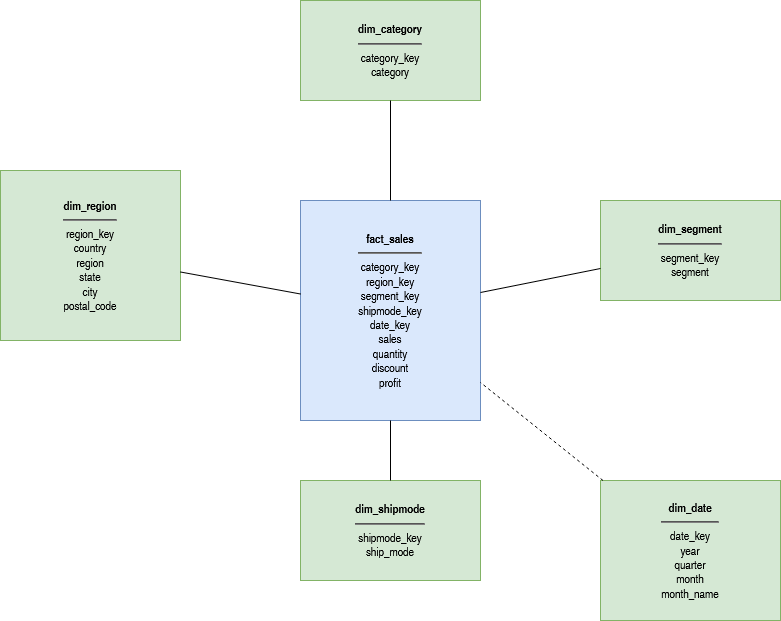

The diagram above was exported from draw.io. Its source (the exported page's mxGraphModel, read from the mxfile embedded in the PNG):
<mxGraphModel dx="1364" dy="796" grid="1" gridSize="10" guides="1" tooltips="1" connect="1" arrows="1" fold="1" page="1" pageScale="1" pageWidth="1169" pageHeight="827" math="0" shadow="0">
  <root>
    <mxCell id="0" />
    <mxCell id="1" parent="0" />
    <mxCell id="fact" parent="1" style="rounded=0;whiteSpace=wrap;html=1;fillColor=#dae8fc;strokeColor=#6c8ebf;" value="&lt;b&gt;fact_sales&lt;/b&gt;&lt;hr&gt;category_key&lt;br&gt;region_key&lt;br&gt;segment_key&lt;br&gt;shipmode_key&lt;br&gt;date_key&lt;br&gt;sales&lt;br&gt;quantity&lt;br&gt;discount&lt;br&gt;profit" vertex="1">
      <mxGeometry height="220" width="180" x="420" y="220" as="geometry" />
    </mxCell>
    <mxCell id="cat" parent="1" style="rounded=0;whiteSpace=wrap;html=1;fillColor=#d5e8d4;strokeColor=#82b366;" value="&lt;b&gt;dim_category&lt;/b&gt;&lt;hr/&gt;category_key&lt;br/&gt;category" vertex="1">
      <mxGeometry height="100" width="180" x="420" y="20" as="geometry" />
    </mxCell>
    <mxCell id="reg" parent="1" style="rounded=0;whiteSpace=wrap;html=1;fillColor=#d5e8d4;strokeColor=#82b366;" value="&lt;b&gt;dim_region&lt;/b&gt;&lt;hr/&gt;region_key&lt;br/&gt;country&lt;br/&gt;region&lt;br/&gt;state&lt;br/&gt;city&lt;br/&gt;postal_code" vertex="1">
      <mxGeometry height="170" width="180" x="120" y="190" as="geometry" />
    </mxCell>
    <mxCell id="seg" parent="1" style="rounded=0;whiteSpace=wrap;html=1;fillColor=#d5e8d4;strokeColor=#82b366;" value="&lt;b&gt;dim_segment&lt;/b&gt;&lt;hr/&gt;segment_key&lt;br/&gt;segment" vertex="1">
      <mxGeometry height="100" width="180" x="720" y="220" as="geometry" />
    </mxCell>
    <mxCell id="ship" parent="1" style="rounded=0;whiteSpace=wrap;html=1;fillColor=#d5e8d4;strokeColor=#82b366;" value="&lt;b&gt;dim_shipmode&lt;/b&gt;&lt;hr/&gt;shipmode_key&lt;br/&gt;ship_mode" vertex="1">
      <mxGeometry height="100" width="180" x="420" y="500" as="geometry" />
    </mxCell>
    <mxCell id="date" parent="1" style="rounded=0;whiteSpace=wrap;html=1;fillColor=#d5e8d4;strokeColor=#82b366;" value="&lt;b&gt;dim_date&lt;/b&gt;&lt;hr/&gt;date_key&lt;br/&gt;year&lt;br/&gt;quarter&lt;br/&gt;month&lt;br/&gt;month_name" vertex="1">
      <mxGeometry height="140" width="180" x="720" y="500" as="geometry" />
    </mxCell>
    <mxCell id="e1" edge="1" parent="1" source="cat" style="endArrow=none;html=1;" target="fact">
      <mxGeometry relative="1" as="geometry" />
    </mxCell>
    <mxCell id="e2" edge="1" parent="1" source="reg" style="endArrow=none;html=1;" target="fact">
      <mxGeometry relative="1" as="geometry" />
    </mxCell>
    <mxCell id="e3" edge="1" parent="1" source="seg" style="endArrow=none;html=1;" target="fact">
      <mxGeometry relative="1" as="geometry" />
    </mxCell>
    <mxCell id="e4" edge="1" parent="1" source="ship" style="endArrow=none;html=1;" target="fact">
      <mxGeometry relative="1" as="geometry" />
    </mxCell>
    <mxCell id="e5" edge="1" parent="1" source="date" style="endArrow=none;html=1;dashed=1;" target="fact">
      <mxGeometry relative="1" as="geometry" />
    </mxCell>
  </root>
</mxGraphModel>